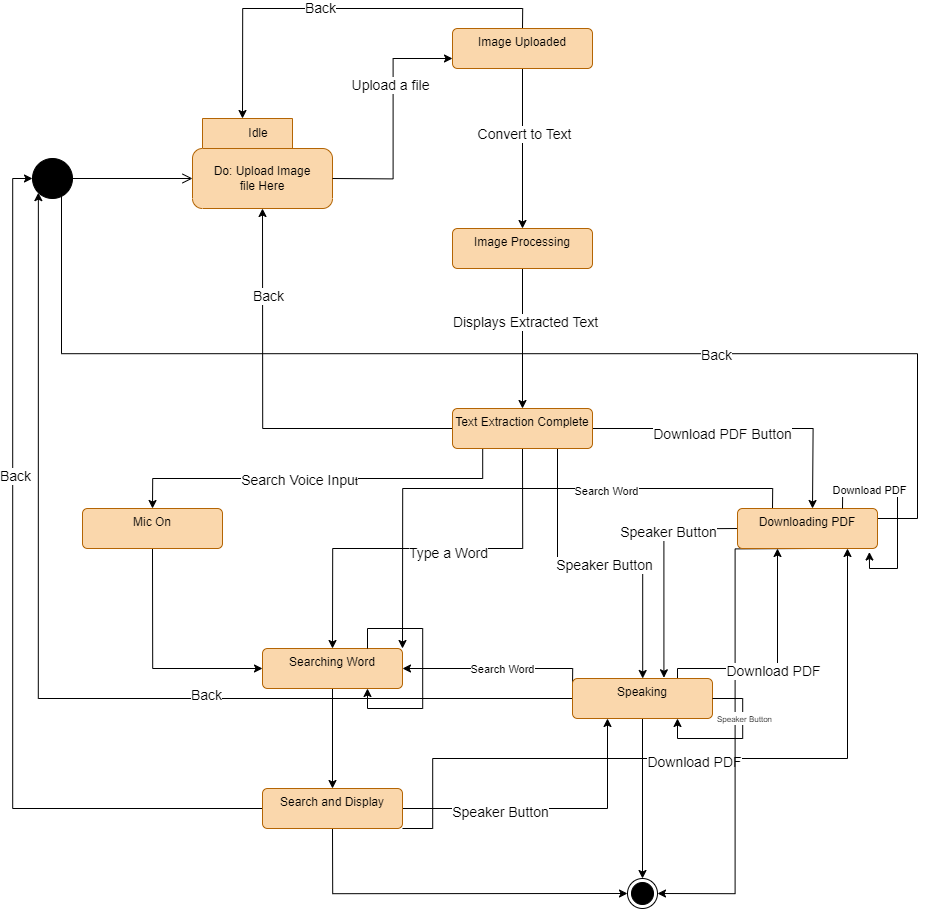

The diagram above was exported from draw.io. Its source (the exported page's mxGraphModel, read from the mxfile embedded in the PNG):
<mxGraphModel dx="2972" dy="1592" grid="1" gridSize="10" guides="1" tooltips="1" connect="1" arrows="1" fold="1" page="1" pageScale="1" pageWidth="850" pageHeight="1100" math="0" shadow="0">
  <root>
    <mxCell id="0" />
    <mxCell id="1" parent="0" />
    <mxCell id="6_aezrUi_KbYvY455YtE-7" value="" style="endArrow=open;startArrow=none;endFill=0;startFill=0;endSize=8;html=1;verticalAlign=bottom;labelBackgroundColor=none;strokeWidth=1;rounded=0;exitX=1;exitY=0.5;exitDx=0;exitDy=0;entryX=0;entryY=0;entryDx=0;entryDy=60;entryPerimeter=0;" edge="1" parent="1" source="6_aezrUi_KbYvY455YtE-56" target="6_aezrUi_KbYvY455YtE-20">
      <mxGeometry width="160" relative="1" as="geometry">
        <mxPoint x="521.0000000000136" y="340" as="sourcePoint" />
        <mxPoint x="581" y="339.9999999999999" as="targetPoint" />
      </mxGeometry>
    </mxCell>
    <mxCell id="6_aezrUi_KbYvY455YtE-25" style="edgeStyle=orthogonalEdgeStyle;rounded=0;orthogonalLoop=1;jettySize=auto;html=1;exitX=0.5;exitY=1;exitDx=0;exitDy=0;entryX=0.5;entryY=0;entryDx=0;entryDy=0;" edge="1" parent="1" source="6_aezrUi_KbYvY455YtE-8" target="6_aezrUi_KbYvY455YtE-9">
      <mxGeometry relative="1" as="geometry" />
    </mxCell>
    <mxCell id="6_aezrUi_KbYvY455YtE-26" value="&lt;font style=&quot;font-size: 14px;&quot;&gt;Convert to Text&lt;/font&gt;" style="edgeLabel;html=1;align=center;verticalAlign=middle;resizable=0;points=[];" vertex="1" connectable="0" parent="6_aezrUi_KbYvY455YtE-25">
      <mxGeometry x="-0.1781" relative="1" as="geometry">
        <mxPoint as="offset" />
      </mxGeometry>
    </mxCell>
    <mxCell id="6_aezrUi_KbYvY455YtE-30" style="edgeStyle=orthogonalEdgeStyle;rounded=0;orthogonalLoop=1;jettySize=auto;html=1;exitX=0.5;exitY=0;exitDx=0;exitDy=0;entryX=0;entryY=0;entryDx=50;entryDy=0;entryPerimeter=0;" edge="1" parent="1" source="6_aezrUi_KbYvY455YtE-8" target="6_aezrUi_KbYvY455YtE-20">
      <mxGeometry relative="1" as="geometry" />
    </mxCell>
    <mxCell id="6_aezrUi_KbYvY455YtE-31" value="&lt;font style=&quot;font-size: 14px;&quot;&gt;Back&lt;/font&gt;" style="edgeLabel;html=1;align=center;verticalAlign=middle;resizable=0;points=[];" vertex="1" connectable="0" parent="6_aezrUi_KbYvY455YtE-30">
      <mxGeometry x="0.0902" y="-2" relative="1" as="geometry">
        <mxPoint as="offset" />
      </mxGeometry>
    </mxCell>
    <mxCell id="6_aezrUi_KbYvY455YtE-8" value="Image Uploaded" style="html=1;align=center;verticalAlign=top;rounded=1;absoluteArcSize=1;arcSize=10;dashed=0;whiteSpace=wrap;fillColor=#fad7ac;strokeColor=#b46504;" vertex="1" parent="1">
      <mxGeometry x="841" y="190" width="140" height="40" as="geometry" />
    </mxCell>
    <mxCell id="6_aezrUi_KbYvY455YtE-28" style="edgeStyle=orthogonalEdgeStyle;rounded=0;orthogonalLoop=1;jettySize=auto;html=1;exitX=0.5;exitY=1;exitDx=0;exitDy=0;" edge="1" parent="1" source="6_aezrUi_KbYvY455YtE-9" target="6_aezrUi_KbYvY455YtE-10">
      <mxGeometry relative="1" as="geometry" />
    </mxCell>
    <mxCell id="6_aezrUi_KbYvY455YtE-29" value="&lt;font style=&quot;font-size: 14px;&quot;&gt;Displays Extracted Text&lt;/font&gt;" style="edgeLabel;html=1;align=center;verticalAlign=middle;resizable=0;points=[];" vertex="1" connectable="0" parent="6_aezrUi_KbYvY455YtE-28">
      <mxGeometry x="-0.2286" y="1" relative="1" as="geometry">
        <mxPoint as="offset" />
      </mxGeometry>
    </mxCell>
    <mxCell id="6_aezrUi_KbYvY455YtE-9" value="Image Processing" style="html=1;align=center;verticalAlign=top;rounded=1;absoluteArcSize=1;arcSize=10;dashed=0;whiteSpace=wrap;fillColor=#fad7ac;strokeColor=#b46504;" vertex="1" parent="1">
      <mxGeometry x="841" y="390" width="140" height="40" as="geometry" />
    </mxCell>
    <mxCell id="6_aezrUi_KbYvY455YtE-32" style="edgeStyle=orthogonalEdgeStyle;rounded=0;orthogonalLoop=1;jettySize=auto;html=1;exitX=0;exitY=0.5;exitDx=0;exitDy=0;entryX=0.5;entryY=1;entryDx=0;entryDy=0;entryPerimeter=0;" edge="1" parent="1" source="6_aezrUi_KbYvY455YtE-10" target="6_aezrUi_KbYvY455YtE-20">
      <mxGeometry relative="1" as="geometry" />
    </mxCell>
    <mxCell id="6_aezrUi_KbYvY455YtE-33" value="&lt;font style=&quot;font-size: 14px;&quot;&gt;Back&lt;/font&gt;" style="edgeLabel;html=1;align=center;verticalAlign=middle;resizable=0;points=[];" vertex="1" connectable="0" parent="6_aezrUi_KbYvY455YtE-32">
      <mxGeometry x="0.5866" y="-4" relative="1" as="geometry">
        <mxPoint as="offset" />
      </mxGeometry>
    </mxCell>
    <mxCell id="6_aezrUi_KbYvY455YtE-35" style="edgeStyle=orthogonalEdgeStyle;rounded=0;orthogonalLoop=1;jettySize=auto;html=1;entryX=0.5;entryY=0;entryDx=0;entryDy=0;exitX=0.25;exitY=1;exitDx=0;exitDy=0;" edge="1" parent="1" source="6_aezrUi_KbYvY455YtE-10" target="6_aezrUi_KbYvY455YtE-12">
      <mxGeometry relative="1" as="geometry">
        <mxPoint x="911" y="630" as="sourcePoint" />
        <Array as="points">
          <mxPoint x="871" y="610" />
          <mxPoint x="871" y="640" />
          <mxPoint x="541" y="640" />
        </Array>
      </mxGeometry>
    </mxCell>
    <mxCell id="6_aezrUi_KbYvY455YtE-37" value="&lt;font style=&quot;font-size: 14px;&quot;&gt;Search Voice Inpu&lt;/font&gt;t" style="edgeLabel;html=1;align=center;verticalAlign=middle;resizable=0;points=[];" vertex="1" connectable="0" parent="6_aezrUi_KbYvY455YtE-35">
      <mxGeometry x="0.1151" relative="1" as="geometry">
        <mxPoint as="offset" />
      </mxGeometry>
    </mxCell>
    <mxCell id="6_aezrUi_KbYvY455YtE-38" style="edgeStyle=orthogonalEdgeStyle;rounded=0;orthogonalLoop=1;jettySize=auto;html=1;exitX=0.5;exitY=1;exitDx=0;exitDy=0;entryX=0.5;entryY=0;entryDx=0;entryDy=0;" edge="1" parent="1" source="6_aezrUi_KbYvY455YtE-10" target="6_aezrUi_KbYvY455YtE-15">
      <mxGeometry relative="1" as="geometry" />
    </mxCell>
    <mxCell id="6_aezrUi_KbYvY455YtE-39" value="&lt;font style=&quot;font-size: 14px;&quot;&gt;Type a Word&lt;/font&gt;" style="edgeLabel;html=1;align=center;verticalAlign=middle;resizable=0;points=[];" vertex="1" connectable="0" parent="6_aezrUi_KbYvY455YtE-38">
      <mxGeometry x="-0.0974" y="3" relative="1" as="geometry">
        <mxPoint as="offset" />
      </mxGeometry>
    </mxCell>
    <mxCell id="6_aezrUi_KbYvY455YtE-42" style="edgeStyle=orthogonalEdgeStyle;rounded=0;orthogonalLoop=1;jettySize=auto;html=1;exitX=1;exitY=0.5;exitDx=0;exitDy=0;entryX=0.5;entryY=0;entryDx=0;entryDy=0;" edge="1" parent="1" source="6_aezrUi_KbYvY455YtE-10">
      <mxGeometry relative="1" as="geometry">
        <mxPoint x="1201" y="670" as="targetPoint" />
      </mxGeometry>
    </mxCell>
    <mxCell id="6_aezrUi_KbYvY455YtE-43" value="&lt;font style=&quot;font-size: 14px;&quot;&gt;Download PDF Button&lt;/font&gt;" style="edgeLabel;html=1;align=center;verticalAlign=middle;resizable=0;points=[];" vertex="1" connectable="0" parent="6_aezrUi_KbYvY455YtE-42">
      <mxGeometry x="-0.1393" y="-4" relative="1" as="geometry">
        <mxPoint as="offset" />
      </mxGeometry>
    </mxCell>
    <mxCell id="6_aezrUi_KbYvY455YtE-44" style="edgeStyle=orthogonalEdgeStyle;rounded=0;orthogonalLoop=1;jettySize=auto;html=1;exitX=0.75;exitY=1;exitDx=0;exitDy=0;" edge="1" parent="1" source="6_aezrUi_KbYvY455YtE-10" target="6_aezrUi_KbYvY455YtE-14">
      <mxGeometry relative="1" as="geometry" />
    </mxCell>
    <mxCell id="6_aezrUi_KbYvY455YtE-45" value="&lt;font style=&quot;font-size: 14px;&quot;&gt;Speaker Button&lt;/font&gt;" style="edgeLabel;html=1;align=center;verticalAlign=middle;resizable=0;points=[];" vertex="1" connectable="0" parent="6_aezrUi_KbYvY455YtE-44">
      <mxGeometry x="-0.089" y="1" relative="1" as="geometry">
        <mxPoint x="16" y="1" as="offset" />
      </mxGeometry>
    </mxCell>
    <mxCell id="6_aezrUi_KbYvY455YtE-10" value="Text Extraction Complete" style="html=1;align=center;verticalAlign=top;rounded=1;absoluteArcSize=1;arcSize=10;dashed=0;whiteSpace=wrap;fillColor=#fad7ac;strokeColor=#b46504;" vertex="1" parent="1">
      <mxGeometry x="841" y="570" width="140" height="40" as="geometry" />
    </mxCell>
    <mxCell id="6_aezrUi_KbYvY455YtE-51" style="edgeStyle=orthogonalEdgeStyle;rounded=0;orthogonalLoop=1;jettySize=auto;html=1;exitX=0.5;exitY=1;exitDx=0;exitDy=0;entryX=0;entryY=0.5;entryDx=0;entryDy=0;" edge="1" parent="1" source="6_aezrUi_KbYvY455YtE-11" target="6_aezrUi_KbYvY455YtE-48">
      <mxGeometry relative="1" as="geometry" />
    </mxCell>
    <mxCell id="6_aezrUi_KbYvY455YtE-52" style="edgeStyle=orthogonalEdgeStyle;rounded=0;orthogonalLoop=1;jettySize=auto;html=1;exitX=0;exitY=0.5;exitDx=0;exitDy=0;entryX=0;entryY=0.5;entryDx=0;entryDy=0;" edge="1" parent="1" source="6_aezrUi_KbYvY455YtE-11" target="6_aezrUi_KbYvY455YtE-56">
      <mxGeometry relative="1" as="geometry">
        <mxPoint x="391" y="330" as="targetPoint" />
      </mxGeometry>
    </mxCell>
    <mxCell id="6_aezrUi_KbYvY455YtE-59" value="&lt;font style=&quot;font-size: 14px;&quot;&gt;Back&lt;/font&gt;" style="edgeLabel;html=1;align=center;verticalAlign=middle;resizable=0;points=[];" vertex="1" connectable="0" parent="6_aezrUi_KbYvY455YtE-52">
      <mxGeometry x="0.2956" y="-1" relative="1" as="geometry">
        <mxPoint as="offset" />
      </mxGeometry>
    </mxCell>
    <mxCell id="6_aezrUi_KbYvY455YtE-65" style="edgeStyle=orthogonalEdgeStyle;rounded=0;orthogonalLoop=1;jettySize=auto;html=1;exitX=1;exitY=0.5;exitDx=0;exitDy=0;entryX=0.25;entryY=1;entryDx=0;entryDy=0;" edge="1" parent="1" source="6_aezrUi_KbYvY455YtE-11" target="6_aezrUi_KbYvY455YtE-14">
      <mxGeometry relative="1" as="geometry" />
    </mxCell>
    <mxCell id="6_aezrUi_KbYvY455YtE-67" value="&lt;font style=&quot;font-size: 14px;&quot;&gt;Speaker Button&lt;/font&gt;" style="edgeLabel;html=1;align=center;verticalAlign=middle;resizable=0;points=[];" vertex="1" connectable="0" parent="6_aezrUi_KbYvY455YtE-65">
      <mxGeometry x="-0.3564" y="-2" relative="1" as="geometry">
        <mxPoint as="offset" />
      </mxGeometry>
    </mxCell>
    <mxCell id="6_aezrUi_KbYvY455YtE-66" style="edgeStyle=orthogonalEdgeStyle;rounded=0;orthogonalLoop=1;jettySize=auto;html=1;entryX=0.75;entryY=1;entryDx=0;entryDy=0;exitX=1;exitY=1;exitDx=0;exitDy=0;" edge="1" parent="1" source="6_aezrUi_KbYvY455YtE-11">
      <mxGeometry relative="1" as="geometry">
        <mxPoint x="771" y="1000" as="sourcePoint" />
        <mxPoint x="1236" y="710" as="targetPoint" />
        <Array as="points">
          <mxPoint x="821" y="990" />
          <mxPoint x="821" y="920" />
          <mxPoint x="1236" y="920" />
        </Array>
      </mxGeometry>
    </mxCell>
    <mxCell id="6_aezrUi_KbYvY455YtE-68" value="&lt;font style=&quot;font-size: 14px;&quot;&gt;Download PDF&lt;/font&gt;" style="edgeLabel;html=1;align=center;verticalAlign=middle;resizable=0;points=[];" vertex="1" connectable="0" parent="6_aezrUi_KbYvY455YtE-66">
      <mxGeometry x="-0.0053" y="-2" relative="1" as="geometry">
        <mxPoint as="offset" />
      </mxGeometry>
    </mxCell>
    <mxCell id="6_aezrUi_KbYvY455YtE-11" value="Search and Display" style="html=1;align=center;verticalAlign=top;rounded=1;absoluteArcSize=1;arcSize=10;dashed=0;whiteSpace=wrap;fillColor=#fad7ac;strokeColor=#b46504;" vertex="1" parent="1">
      <mxGeometry x="651" y="950" width="140" height="40" as="geometry" />
    </mxCell>
    <mxCell id="6_aezrUi_KbYvY455YtE-40" style="edgeStyle=orthogonalEdgeStyle;rounded=0;orthogonalLoop=1;jettySize=auto;html=1;exitX=0.5;exitY=1;exitDx=0;exitDy=0;entryX=0;entryY=0.5;entryDx=0;entryDy=0;" edge="1" parent="1" source="6_aezrUi_KbYvY455YtE-12" target="6_aezrUi_KbYvY455YtE-15">
      <mxGeometry relative="1" as="geometry" />
    </mxCell>
    <mxCell id="6_aezrUi_KbYvY455YtE-12" value="Mic On" style="html=1;align=center;verticalAlign=top;rounded=1;absoluteArcSize=1;arcSize=10;dashed=0;whiteSpace=wrap;fillColor=#fad7ac;strokeColor=#b46504;" vertex="1" parent="1">
      <mxGeometry x="471" y="670" width="140" height="40" as="geometry" />
    </mxCell>
    <mxCell id="6_aezrUi_KbYvY455YtE-50" style="edgeStyle=orthogonalEdgeStyle;rounded=0;orthogonalLoop=1;jettySize=auto;html=1;exitX=0.5;exitY=1;exitDx=0;exitDy=0;entryX=1;entryY=0.5;entryDx=0;entryDy=0;" edge="1" parent="1" target="6_aezrUi_KbYvY455YtE-48">
      <mxGeometry relative="1" as="geometry">
        <mxPoint x="1201" y="710" as="sourcePoint" />
      </mxGeometry>
    </mxCell>
    <mxCell id="6_aezrUi_KbYvY455YtE-63" style="edgeStyle=orthogonalEdgeStyle;rounded=0;orthogonalLoop=1;jettySize=auto;html=1;exitX=1;exitY=0.25;exitDx=0;exitDy=0;entryX=1;entryY=1;entryDx=0;entryDy=0;" edge="1" parent="1" source="6_aezrUi_KbYvY455YtE-13" target="6_aezrUi_KbYvY455YtE-56">
      <mxGeometry relative="1" as="geometry">
        <Array as="points">
          <mxPoint x="1306" y="680" />
          <mxPoint x="1306" y="515" />
          <mxPoint x="450" y="515" />
        </Array>
      </mxGeometry>
    </mxCell>
    <mxCell id="6_aezrUi_KbYvY455YtE-64" value="&lt;font style=&quot;font-size: 14px;&quot;&gt;Back&lt;/font&gt;" style="edgeLabel;html=1;align=center;verticalAlign=middle;resizable=0;points=[];" vertex="1" connectable="0" parent="6_aezrUi_KbYvY455YtE-63">
      <mxGeometry x="-0.335" relative="1" as="geometry">
        <mxPoint as="offset" />
      </mxGeometry>
    </mxCell>
    <mxCell id="6_aezrUi_KbYvY455YtE-73" style="edgeStyle=orthogonalEdgeStyle;rounded=0;orthogonalLoop=1;jettySize=auto;html=1;exitX=0;exitY=0.5;exitDx=0;exitDy=0;entryX=0.653;entryY=-0.018;entryDx=0;entryDy=0;entryPerimeter=0;" edge="1" parent="1" target="6_aezrUi_KbYvY455YtE-14">
      <mxGeometry relative="1" as="geometry">
        <mxPoint x="1131" y="690" as="sourcePoint" />
      </mxGeometry>
    </mxCell>
    <mxCell id="6_aezrUi_KbYvY455YtE-74" value="&lt;font style=&quot;font-size: 14px;&quot;&gt;Speaker Button&lt;/font&gt;" style="edgeLabel;html=1;align=center;verticalAlign=middle;resizable=0;points=[];" vertex="1" connectable="0" parent="6_aezrUi_KbYvY455YtE-73">
      <mxGeometry x="-0.3312" y="2" relative="1" as="geometry">
        <mxPoint as="offset" />
      </mxGeometry>
    </mxCell>
    <mxCell id="6_aezrUi_KbYvY455YtE-81" style="edgeStyle=orthogonalEdgeStyle;rounded=0;orthogonalLoop=1;jettySize=auto;html=1;exitX=0.25;exitY=0;exitDx=0;exitDy=0;entryX=1;entryY=0;entryDx=0;entryDy=0;" edge="1" parent="1" source="6_aezrUi_KbYvY455YtE-13" target="6_aezrUi_KbYvY455YtE-15">
      <mxGeometry relative="1" as="geometry" />
    </mxCell>
    <mxCell id="6_aezrUi_KbYvY455YtE-83" value="Search Word" style="edgeLabel;html=1;align=center;verticalAlign=middle;resizable=0;points=[];" vertex="1" connectable="0" parent="6_aezrUi_KbYvY455YtE-81">
      <mxGeometry x="-0.3223" y="1" relative="1" as="geometry">
        <mxPoint as="offset" />
      </mxGeometry>
    </mxCell>
    <mxCell id="6_aezrUi_KbYvY455YtE-13" value="Downloading PDF" style="html=1;align=center;verticalAlign=top;rounded=1;absoluteArcSize=1;arcSize=10;dashed=0;whiteSpace=wrap;fillColor=#fad7ac;strokeColor=#b46504;" vertex="1" parent="1">
      <mxGeometry x="1126" y="670" width="140" height="40" as="geometry" />
    </mxCell>
    <mxCell id="6_aezrUi_KbYvY455YtE-49" style="edgeStyle=orthogonalEdgeStyle;rounded=0;orthogonalLoop=1;jettySize=auto;html=1;exitX=0.5;exitY=1;exitDx=0;exitDy=0;entryX=0.5;entryY=0;entryDx=0;entryDy=0;" edge="1" parent="1" source="6_aezrUi_KbYvY455YtE-14" target="6_aezrUi_KbYvY455YtE-48">
      <mxGeometry relative="1" as="geometry" />
    </mxCell>
    <mxCell id="6_aezrUi_KbYvY455YtE-61" style="edgeStyle=orthogonalEdgeStyle;rounded=0;orthogonalLoop=1;jettySize=auto;html=1;exitX=0;exitY=0.5;exitDx=0;exitDy=0;entryX=0;entryY=1;entryDx=0;entryDy=0;" edge="1" parent="1" source="6_aezrUi_KbYvY455YtE-14" target="6_aezrUi_KbYvY455YtE-56">
      <mxGeometry relative="1" as="geometry">
        <mxPoint x="531" y="278.2933349609375" as="targetPoint" />
      </mxGeometry>
    </mxCell>
    <mxCell id="6_aezrUi_KbYvY455YtE-62" value="&lt;font style=&quot;font-size: 14px;&quot;&gt;Back&lt;/font&gt;" style="edgeLabel;html=1;align=center;verticalAlign=middle;resizable=0;points=[];" vertex="1" connectable="0" parent="6_aezrUi_KbYvY455YtE-61">
      <mxGeometry x="-0.2894" y="-5" relative="1" as="geometry">
        <mxPoint as="offset" />
      </mxGeometry>
    </mxCell>
    <mxCell id="6_aezrUi_KbYvY455YtE-69" style="edgeStyle=orthogonalEdgeStyle;rounded=0;orthogonalLoop=1;jettySize=auto;html=1;exitX=0.75;exitY=0;exitDx=0;exitDy=0;entryX=0.25;entryY=1;entryDx=0;entryDy=0;" edge="1" parent="1" source="6_aezrUi_KbYvY455YtE-14">
      <mxGeometry relative="1" as="geometry">
        <mxPoint x="1166" y="710" as="targetPoint" />
        <Array as="points">
          <mxPoint x="1066" y="830" />
          <mxPoint x="1166" y="830" />
        </Array>
      </mxGeometry>
    </mxCell>
    <mxCell id="6_aezrUi_KbYvY455YtE-72" value="&lt;font style=&quot;font-size: 14px;&quot;&gt;Download PDF&lt;/font&gt;" style="edgeLabel;html=1;align=center;verticalAlign=middle;resizable=0;points=[];" vertex="1" connectable="0" parent="6_aezrUi_KbYvY455YtE-69">
      <mxGeometry x="-0.0921" y="-1" relative="1" as="geometry">
        <mxPoint as="offset" />
      </mxGeometry>
    </mxCell>
    <mxCell id="6_aezrUi_KbYvY455YtE-80" style="edgeStyle=orthogonalEdgeStyle;rounded=0;orthogonalLoop=1;jettySize=auto;html=1;exitX=0;exitY=0.25;exitDx=0;exitDy=0;entryX=1;entryY=0.5;entryDx=0;entryDy=0;" edge="1" parent="1" source="6_aezrUi_KbYvY455YtE-14" target="6_aezrUi_KbYvY455YtE-15">
      <mxGeometry relative="1" as="geometry">
        <Array as="points">
          <mxPoint x="961" y="830" />
        </Array>
      </mxGeometry>
    </mxCell>
    <mxCell id="6_aezrUi_KbYvY455YtE-82" value="Search Word" style="edgeLabel;html=1;align=center;verticalAlign=middle;resizable=0;points=[];" vertex="1" connectable="0" parent="6_aezrUi_KbYvY455YtE-80">
      <mxGeometry x="-0.0343" y="-1" relative="1" as="geometry">
        <mxPoint as="offset" />
      </mxGeometry>
    </mxCell>
    <mxCell id="6_aezrUi_KbYvY455YtE-14" value="Speaking" style="html=1;align=center;verticalAlign=top;rounded=1;absoluteArcSize=1;arcSize=10;dashed=0;whiteSpace=wrap;fillColor=#fad7ac;strokeColor=#b46504;" vertex="1" parent="1">
      <mxGeometry x="961" y="840" width="140" height="40" as="geometry" />
    </mxCell>
    <mxCell id="6_aezrUi_KbYvY455YtE-47" style="edgeStyle=orthogonalEdgeStyle;rounded=0;orthogonalLoop=1;jettySize=auto;html=1;exitX=0.5;exitY=1;exitDx=0;exitDy=0;entryX=0.5;entryY=0;entryDx=0;entryDy=0;" edge="1" parent="1" source="6_aezrUi_KbYvY455YtE-15" target="6_aezrUi_KbYvY455YtE-11">
      <mxGeometry relative="1" as="geometry" />
    </mxCell>
    <mxCell id="6_aezrUi_KbYvY455YtE-15" value="Searching Word" style="html=1;align=center;verticalAlign=top;rounded=1;absoluteArcSize=1;arcSize=10;dashed=0;whiteSpace=wrap;fillColor=#fad7ac;strokeColor=#b46504;" vertex="1" parent="1">
      <mxGeometry x="651" y="810" width="140" height="40" as="geometry" />
    </mxCell>
    <mxCell id="6_aezrUi_KbYvY455YtE-20" value="Idle" style="shape=folder;align=center;verticalAlign=middle;fontStyle=0;tabWidth=100;tabHeight=30;tabPosition=left;html=1;boundedLbl=1;labelInHeader=1;rounded=1;absoluteArcSize=1;arcSize=10;whiteSpace=wrap;fillColor=#fad7ac;strokeColor=#b46504;" vertex="1" parent="1">
      <mxGeometry x="581" y="280" width="140" height="90" as="geometry" />
    </mxCell>
    <mxCell id="6_aezrUi_KbYvY455YtE-23" style="edgeStyle=orthogonalEdgeStyle;rounded=0;orthogonalLoop=1;jettySize=auto;html=1;entryX=0;entryY=0.75;entryDx=0;entryDy=0;" edge="1" parent="1" target="6_aezrUi_KbYvY455YtE-8">
      <mxGeometry relative="1" as="geometry">
        <mxPoint x="721" y="340" as="sourcePoint" />
      </mxGeometry>
    </mxCell>
    <mxCell id="6_aezrUi_KbYvY455YtE-24" value="&lt;font style=&quot;font-size: 14px;&quot;&gt;Upload a file&lt;/font&gt;" style="edgeLabel;html=1;align=center;verticalAlign=middle;resizable=0;points=[];" vertex="1" connectable="0" parent="6_aezrUi_KbYvY455YtE-23">
      <mxGeometry x="0.3048" y="5" relative="1" as="geometry">
        <mxPoint as="offset" />
      </mxGeometry>
    </mxCell>
    <mxCell id="6_aezrUi_KbYvY455YtE-21" value="Do: Upload Image file Here" style="text;html=1;strokeColor=none;fillColor=none;align=center;verticalAlign=middle;whiteSpace=wrap;rounded=0;" vertex="1" parent="1">
      <mxGeometry x="596" y="325" width="110" height="30" as="geometry" />
    </mxCell>
    <mxCell id="6_aezrUi_KbYvY455YtE-48" value="" style="ellipse;html=1;shape=endState;fillColor=strokeColor;" vertex="1" parent="1">
      <mxGeometry x="1016" y="1040" width="30" height="30" as="geometry" />
    </mxCell>
    <mxCell id="6_aezrUi_KbYvY455YtE-56" value="" style="ellipse;fillColor=strokeColor;html=1;" vertex="1" parent="1">
      <mxGeometry x="421" y="320" width="40" height="40" as="geometry" />
    </mxCell>
    <mxCell id="6_aezrUi_KbYvY455YtE-75" style="edgeStyle=orthogonalEdgeStyle;rounded=0;orthogonalLoop=1;jettySize=auto;html=1;exitX=0.75;exitY=0;exitDx=0;exitDy=0;entryX=0.75;entryY=1;entryDx=0;entryDy=0;" edge="1" parent="1" source="6_aezrUi_KbYvY455YtE-15" target="6_aezrUi_KbYvY455YtE-15">
      <mxGeometry relative="1" as="geometry" />
    </mxCell>
    <mxCell id="6_aezrUi_KbYvY455YtE-76" style="edgeStyle=orthogonalEdgeStyle;rounded=0;orthogonalLoop=1;jettySize=auto;html=1;exitX=0.75;exitY=0;exitDx=0;exitDy=0;entryX=0.942;entryY=1.088;entryDx=0;entryDy=0;entryPerimeter=0;" edge="1" parent="1" source="6_aezrUi_KbYvY455YtE-13" target="6_aezrUi_KbYvY455YtE-13">
      <mxGeometry relative="1" as="geometry" />
    </mxCell>
    <mxCell id="6_aezrUi_KbYvY455YtE-77" value="Download PDF" style="edgeLabel;html=1;align=center;verticalAlign=middle;resizable=0;points=[];" vertex="1" connectable="0" parent="6_aezrUi_KbYvY455YtE-76">
      <mxGeometry x="-0.6152" relative="1" as="geometry">
        <mxPoint x="5" as="offset" />
      </mxGeometry>
    </mxCell>
    <mxCell id="6_aezrUi_KbYvY455YtE-78" style="edgeStyle=orthogonalEdgeStyle;rounded=0;orthogonalLoop=1;jettySize=auto;html=1;exitX=1;exitY=0.5;exitDx=0;exitDy=0;entryX=0.75;entryY=1;entryDx=0;entryDy=0;" edge="1" parent="1" source="6_aezrUi_KbYvY455YtE-14" target="6_aezrUi_KbYvY455YtE-14">
      <mxGeometry relative="1" as="geometry">
        <Array as="points">
          <mxPoint x="1131" y="860" />
          <mxPoint x="1131" y="900" />
          <mxPoint x="1066" y="900" />
        </Array>
      </mxGeometry>
    </mxCell>
    <mxCell id="6_aezrUi_KbYvY455YtE-79" value="&lt;font style=&quot;font-size: 8px;&quot;&gt;Speaker Button&lt;/font&gt;" style="edgeLabel;html=1;align=center;verticalAlign=middle;resizable=0;points=[];" vertex="1" connectable="0" parent="6_aezrUi_KbYvY455YtE-78">
      <mxGeometry x="-0.357" relative="1" as="geometry">
        <mxPoint as="offset" />
      </mxGeometry>
    </mxCell>
  </root>
</mxGraphModel>